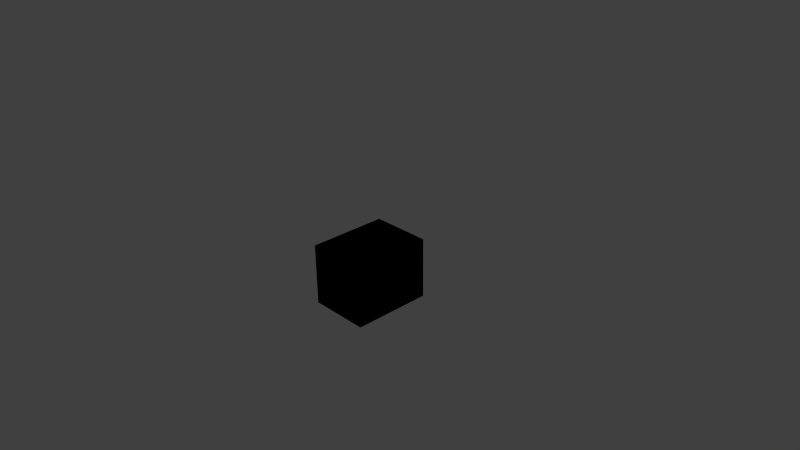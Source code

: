 # Source: space-door.blend  (saved by Blender 2.71.0; exported with 4.5.12 LTS)
import bpy
from mathutils import Matrix  # noqa: F401  (used for matrix-valued properties, if any)

bpy.ops.wm.read_factory_settings(use_empty=True)
scene = bpy.context.scene
scene.name = 'Scene'

# ---- collections
col_collection_1 = bpy.data.collections.new('Collection 1'); scene.collection.children.link(col_collection_1)

# ---- materials (node trees are filled in below, after node groups)
mat_space_door = bpy.data.materials.new('space-door')
mat_space_door.alpha_threshold = 0.0
mat_space_door.use_transparent_shadow = False
mat_space_door.roughness = 0.5
mat_space_door.specular_intensity = 0.0
mat_space_door.line_color = (0.0, 0.0, 0.0, 1.0)

# ---- material node trees

# ---- world
world_world = bpy.data.worlds.new('World'); scene.world = world_world
world_world.color = (0.05088, 0.05088, 0.05088)
world_world.use_sun_shadow = False
world_world.sun_shadow_jitter_overblur = 0.0
world_world.cycles.sampling_method = 'MANUAL'
world_world.cycles.sample_map_resolution = 256

# ---- cameras
cam_camera = bpy.data.cameras.new('Camera')
cam_camera.clip_end = 100.0
cam_camera.lens = 35.0
cam_camera.sensor_width = 32.0
cam_camera.sensor_height = 18.0
cam_camera.ortho_scale = 7.314
cam_camera.dof.focus_distance = 0.0
cam_camera.dof.aperture_fstop = 128.0

# ---- lights
light_lamp = bpy.data.lights.new('Lamp', 'POINT')
light_lamp.transmission_factor = 0.0
light_lamp.cutoff_distance = 30.0
light_lamp.energy = 100.0
light_lamp.shadow_buffer_clip_start = 1.001
light_lamp.shadow_soft_size = 0.1
light_lamp.shadow_maximum_resolution = 0.006
light_lamp.use_absolute_resolution = True
light_lamp.cycles.use_multiple_importance_sampling = False

# ---- meshes
me_space_door = bpy.data.meshes.new('space-door')
me_space_door.from_pydata([(0.1507, 0.2153, 0.01989), (0.1635, 0.2026, -0.01931), (0.1635, 0.2026, 0.01989), (0.1507, 0.2153, -0.01931), (0.154, 0.2026, -0.04218), (0.145, 0.2153, -0.03317), (0.1311, 0.2026, -0.05165), (0.1311, 0.2153, -0.03891), (-0.1335, 0.2026, -0.05165), (-0.1335, 0.2153, -0.03891), (0.1311, 0.2026, -0.02617), (-0.1335, 0.2026, -0.02617), (-0.1383, 0.2026, -0.02416), (-0.1473, 0.2153, -0.03317), (-0.1335, 0.1898, -0.03891), (0.1311, 0.1898, -0.03891), (-0.1335, 0.2026, -0.02617), (0.1311, 0.2026, -0.02617), (0.145, 0.1898, -0.03317), (0.136, 0.2026, -0.02416), (0.136, 0.2026, -0.02416), (0.138, 0.2026, -0.01931), (0.1507, 0.1898, -0.01931), (0.138, 0.2026, -0.01931), (0.138, 0.2026, 0.01989), (0.1507, 0.1898, 0.01989), (0.138, 0.2026, 0.01989), (-0.1531, 0.1898, 0.01989), (-0.1403, 0.2026, -0.01931), (-0.1531, 0.1898, -0.01931), (-0.1403, 0.2026, 0.01989), (-0.1383, 0.2026, -0.02416), (-0.1473, 0.1898, -0.03317), (-0.1658, 0.2026, -0.01931), (-0.1563, 0.2026, -0.04218), (-0.1531, 0.2153, -0.01931), (-0.1531, 0.2153, 0.01989), (-0.1658, 0.2026, 0.01989), (-0.1403, 0.2026, -0.01931), (-0.1403, 0.2026, 0.01989), (0.1507, -0.1779, 0.01989), (0.1635, -0.1906, -0.01931), (0.1635, -0.1906, 0.01989), (0.1507, -0.1779, -0.01931), (0.154, -0.1906, -0.04218), (0.145, -0.1779, -0.03317), (0.1311, -0.1906, -0.05165), (0.1311, -0.1779, -0.03891), (-0.1335, -0.1906, -0.05165), (-0.1335, -0.1779, -0.03891), (0.1311, -0.1906, -0.02617), (-0.1335, -0.1906, -0.02617), (-0.1383, -0.1906, -0.02416), (-0.1473, -0.1779, -0.03317), (-0.1335, -0.2033, -0.03891), (0.1311, -0.2033, -0.03891), (-0.1335, -0.1906, -0.02617), (0.1311, -0.1906, -0.02617), (0.145, -0.2033, -0.03317), (0.136, -0.1906, -0.02416), (0.136, -0.1906, -0.02416), (0.138, -0.1906, -0.01931), (0.1507, -0.2033, -0.01931), (0.138, -0.1906, -0.01931), (0.138, -0.1906, 0.01989), (0.1507, -0.2033, 0.01989), (0.138, -0.1906, 0.01989), (-0.1531, -0.2033, 0.01989), (-0.1403, -0.1906, -0.01931), (-0.1531, -0.2033, -0.01931), (-0.1403, -0.1906, 0.01989), (-0.1383, -0.1906, -0.02416), (-0.1473, -0.2033, -0.03317), (-0.1658, -0.1906, -0.01931), (-0.1563, -0.1906, -0.04218), (-0.1531, -0.1779, -0.01931), (-0.1531, -0.1779, 0.01989), (-0.1658, -0.1906, 0.01989), (-0.1403, -0.1906, -0.01931), (-0.1403, -0.1906, 0.01989), (-0.3317, -0.3003, 0.1034), (0.3394, -0.3002, 0.1034), (-0.2094, 0.3474, 0.1034), (0.2171, 0.3459, 0.1034), (-0.2094, -0.394, 0.1034), (0.2171, -0.394, 0.1034), (0.3394, 0.2675, 0.1034), (-0.3317, 0.2683, 0.1034), (-0.3317, -0.3002, 0.05175), (-0.2927, -0.281, 0.01275), (0.3004, -0.281, 0.01275), (0.3394, -0.3002, 0.05175), (-0.1979, 0.3084, 0.01275), (-0.2094, 0.3474, 0.05175), (0.2171, 0.3474, 0.05175), (0.2056, 0.3084, 0.01275), (-0.1961, -0.355, 0.01275), (-0.2094, -0.394, 0.05175), (0.2171, -0.394, 0.05175), (0.2038, -0.355, 0.01275), (-0.3317, 0.2683, 0.05175), (-0.2927, 0.2471, 0.01275), (0.3394, 0.2675, 0.05175), (0.3004, 0.2462, 0.01275)], [], [(2, 1, 0), (1, 3, 0), (1, 4, 3), (4, 5, 3), (4, 6, 5), (6, 7, 5), (6, 8, 7), (8, 9, 7), (7, 9, 10), (9, 11, 10), (11, 9, 12), (9, 13, 12), (9, 8, 13), (14, 8, 6), (15, 14, 6), (15, 6, 4), (16, 14, 15), (17, 16, 15), (18, 15, 4), (17, 15, 18), (5, 7, 19), (7, 10, 19), (20, 17, 18), (5, 19, 21), (3, 5, 21), (20, 18, 22), (23, 20, 22), (22, 18, 1), (18, 4, 1), (3, 21, 24), (0, 3, 24), (23, 22, 25), (26, 23, 25), (25, 22, 2), (22, 1, 2), (29, 28, 27), (28, 30, 27), (31, 28, 29), (32, 31, 29), (32, 29, 33), (34, 32, 33), (14, 32, 34), (8, 14, 34), (34, 33, 35), (13, 34, 35), (8, 34, 13), (35, 33, 36), (33, 37, 36), (33, 29, 37), (29, 27, 37), (13, 35, 38), (12, 13, 38), (38, 35, 39), (35, 36, 39), (14, 16, 32), (16, 31, 32), (42, 41, 40), (41, 43, 40), (41, 44, 43), (44, 45, 43), (44, 46, 45), (46, 47, 45), (46, 48, 47), (48, 49, 47), (47, 49, 50), (49, 51, 50), (51, 49, 52), (49, 53, 52), (49, 48, 53), (54, 48, 46), (55, 54, 46), (55, 46, 44), (56, 54, 55), (57, 56, 55), (58, 55, 44), (57, 55, 58), (45, 47, 59), (47, 50, 59), (60, 57, 58), (45, 59, 61), (43, 45, 61), (60, 58, 62), (63, 60, 62), (62, 58, 41), (58, 44, 41), (43, 61, 64), (40, 43, 64), (63, 62, 65), (66, 63, 65), (65, 62, 42), (62, 41, 42), (69, 68, 67), (68, 70, 67), (71, 68, 69), (72, 71, 69), (72, 69, 73), (74, 72, 73), (54, 72, 74), (48, 54, 74), (74, 73, 75), (53, 74, 75), (48, 74, 53), (75, 73, 76), (73, 77, 76), (73, 69, 77), (69, 67, 77), (53, 75, 78), (52, 53, 78), (78, 75, 79), (75, 76, 79), (54, 56, 72), (56, 71, 72), (81, 85, 98, 91), (83, 86, 102, 94), (84, 80, 88, 97), (87, 82, 93, 100), (89, 101, 92, 95, 103, 90, 99, 96), (85, 84, 97, 98), (82, 83, 94, 93), (86, 81, 91, 102), (100, 93, 92, 101), (93, 94, 95, 92), (102, 91, 90, 103), (98, 97, 96, 99), (91, 98, 99, 90), (89, 96, 97, 88), (101, 89, 88, 100), (103, 95, 94, 102), (80, 87, 100, 88)])
_uv = me_space_door.uv_layers.new(name='obj_base.UV')
_uv.uv.foreach_set('vector', [0.3561, 0.3311, 0.3554, 0.35, 0.3451, 0.3312, 0.3554, 0.35, 0.3476, 0.3519, 0.3451, 0.3312, 0.3554, 0.35, 0.3554, 0.3583, 0.3476, 0.3519, 0.3554, 0.3583, 0.3488, 0.3584, 0.3476, 0.3519, 0.3554, 0.3583, 0.3554, 0.3665, 0.3488, 0.3584, 0.3554, 0.3665, 0.348, 0.3648, 0.3488, 0.3584, 0.3554, 0.3665, 0.3552, 0.4785, 0.348, 0.3648, 0.3552, 0.4785, 0.3481, 0.4802, 0.348, 0.3648, 0.348, 0.3648, 0.3481, 0.4802, 0.3394, 0.3616, 0.3481, 0.4802, 0.3396, 0.4833, 0.3394, 0.3616, 0.3396, 0.4833, 0.3481, 0.4802, 0.3398, 0.4862, 0.3481, 0.4802, 0.3489, 0.4865, 0.3398, 0.4862, 0.3481, 0.4802, 0.3552, 0.4785, 0.3489, 0.4865, 0.3632, 0.4802, 0.3552, 0.4785, 0.3554, 0.3665, 0.3631, 0.3646, 0.3632, 0.4802, 0.3554, 0.3665, 0.3631, 0.3646, 0.3554, 0.3665, 0.3554, 0.3583, 0.372, 0.4839, 0.3632, 0.4802, 0.3631, 0.3646, 0.3717, 0.361, 0.372, 0.4839, 0.3631, 0.3646, 0.3619, 0.3581, 0.3631, 0.3646, 0.3554, 0.3583, 0.3717, 0.361, 0.3631, 0.3646, 0.3619, 0.3581, 0.3488, 0.3584, 0.348, 0.3648, 0.3396, 0.3587, 0.348, 0.3648, 0.3394, 0.3616, 0.3396, 0.3587, 0.371, 0.3582, 0.3717, 0.361, 0.3619, 0.3581, 0.3488, 0.3584, 0.3396, 0.3587, 0.3387, 0.3559, 0.3476, 0.3519, 0.3488, 0.3584, 0.3387, 0.3559, 0.371, 0.3582, 0.3619, 0.3581, 0.3626, 0.3517, 0.3714, 0.3553, 0.371, 0.3582, 0.3626, 0.3517, 0.3626, 0.3517, 0.3619, 0.3581, 0.3554, 0.35, 0.3619, 0.3581, 0.3554, 0.3583, 0.3554, 0.35, 0.3476, 0.3519, 0.3387, 0.3559, 0.3345, 0.3328, 0.3451, 0.3312, 0.3476, 0.3519, 0.3345, 0.3328, 0.3714, 0.3553, 0.3626, 0.3517, 0.3658, 0.3325, 0.3755, 0.3343, 0.3714, 0.3553, 0.3658, 0.3325, 0.3658, 0.3325, 0.3626, 0.3517, 0.3561, 0.3311, 0.3626, 0.3517, 0.3554, 0.35, 0.3561, 0.3311, 0.3627, 0.4932, 0.3716, 0.4897, 0.3657, 0.5126, 0.3716, 0.4897, 0.3754, 0.5108, 0.3657, 0.5126, 0.3712, 0.4868, 0.3716, 0.4897, 0.3627, 0.4932, 0.362, 0.4868, 0.3712, 0.4868, 0.3627, 0.4932, 0.362, 0.4868, 0.3627, 0.4932, 0.3554, 0.4949, 0.3554, 0.4866, 0.362, 0.4868, 0.3554, 0.4949, 0.3632, 0.4802, 0.362, 0.4868, 0.3554, 0.4866, 0.3552, 0.4785, 0.3632, 0.4802, 0.3554, 0.4866, 0.3554, 0.4866, 0.3554, 0.4949, 0.3477, 0.493, 0.3489, 0.4865, 0.3554, 0.4866, 0.3477, 0.493, 0.3552, 0.4785, 0.3554, 0.4866, 0.3489, 0.4865, 0.3477, 0.493, 0.3554, 0.4949, 0.3451, 0.5135, 0.3554, 0.4949, 0.3559, 0.5138, 0.3451, 0.5135, 0.3554, 0.4949, 0.3627, 0.4932, 0.3559, 0.5138, 0.3627, 0.4932, 0.3657, 0.5126, 0.3559, 0.5138, 0.3489, 0.4865, 0.3477, 0.493, 0.3389, 0.489, 0.3398, 0.4862, 0.3489, 0.4865, 0.3389, 0.489, 0.3389, 0.489, 0.3477, 0.493, 0.3345, 0.5119, 0.3477, 0.493, 0.3451, 0.5135, 0.3345, 0.5119, 0.3632, 0.4802, 0.372, 0.4839, 0.362, 0.4868, 0.372, 0.4839, 0.3712, 0.4868, 0.362, 0.4868, 0.3561, 0.5154, 0.3554, 0.5343, 0.3452, 0.5156, 0.3554, 0.5343, 0.3476, 0.5362, 0.3452, 0.5156, 0.3554, 0.5343, 0.3554, 0.5426, 0.3476, 0.5362, 0.3554, 0.5426, 0.3488, 0.5428, 0.3476, 0.5362, 0.3554, 0.5426, 0.3554, 0.5508, 0.3488, 0.5428, 0.3554, 0.5508, 0.348, 0.5491, 0.3488, 0.5428, 0.3554, 0.5508, 0.3552, 0.6628, 0.348, 0.5491, 0.3552, 0.6628, 0.3481, 0.6646, 0.348, 0.5491, 0.348, 0.5491, 0.3481, 0.6646, 0.3394, 0.5459, 0.3481, 0.6646, 0.3396, 0.6677, 0.3394, 0.5459, 0.3396, 0.6677, 0.3481, 0.6646, 0.3398, 0.6706, 0.3481, 0.6646, 0.3489, 0.6708, 0.3398, 0.6706, 0.3481, 0.6646, 0.3552, 0.6628, 0.3489, 0.6708, 0.3632, 0.6645, 0.3552, 0.6628, 0.3554, 0.5508, 0.3631, 0.5489, 0.3632, 0.6645, 0.3554, 0.5508, 0.3631, 0.5489, 0.3554, 0.5508, 0.3554, 0.5426, 0.372, 0.6682, 0.3632, 0.6645, 0.3631, 0.5489, 0.3717, 0.5453, 0.372, 0.6682, 0.3631, 0.5489, 0.3619, 0.5424, 0.3631, 0.5489, 0.3554, 0.5426, 0.3717, 0.5453, 0.3631, 0.5489, 0.3619, 0.5424, 0.3488, 0.5428, 0.348, 0.5491, 0.3396, 0.543, 0.348, 0.5491, 0.3394, 0.5459, 0.3396, 0.543, 0.371, 0.5425, 0.3717, 0.5453, 0.3619, 0.5424, 0.3488, 0.5428, 0.3396, 0.543, 0.3388, 0.5402, 0.3476, 0.5362, 0.3488, 0.5428, 0.3388, 0.5402, 0.371, 0.5425, 0.3619, 0.5424, 0.3626, 0.536, 0.3714, 0.5396, 0.371, 0.5425, 0.3626, 0.536, 0.3626, 0.536, 0.3619, 0.5424, 0.3554, 0.5343, 0.3619, 0.5424, 0.3554, 0.5426, 0.3554, 0.5343, 0.3476, 0.5362, 0.3388, 0.5402, 0.3345, 0.5171, 0.3452, 0.5156, 0.3476, 0.5362, 0.3345, 0.5171, 0.3714, 0.5396, 0.3626, 0.536, 0.3658, 0.5168, 0.3755, 0.5187, 0.3714, 0.5396, 0.3658, 0.5168, 0.3658, 0.5168, 0.3626, 0.536, 0.3561, 0.5154, 0.3626, 0.536, 0.3554, 0.5343, 0.3561, 0.5154, 0.3627, 0.6776, 0.3716, 0.674, 0.3657, 0.6969, 0.3716, 0.674, 0.3754, 0.6951, 0.3657, 0.6969, 0.3712, 0.6711, 0.3716, 0.674, 0.3627, 0.6776, 0.362, 0.6711, 0.3712, 0.6711, 0.3627, 0.6776, 0.362, 0.6711, 0.3627, 0.6776, 0.3554, 0.6793, 0.3554, 0.671, 0.362, 0.6711, 0.3554, 0.6793, 0.3632, 0.6645, 0.362, 0.6711, 0.3554, 0.671, 0.3552, 0.6628, 0.3632, 0.6645, 0.3554, 0.671, 0.3554, 0.671, 0.3554, 0.6793, 0.3477, 0.6773, 0.3489, 0.6708, 0.3554, 0.671, 0.3477, 0.6773, 0.3552, 0.6628, 0.3554, 0.671, 0.3489, 0.6708, 0.3477, 0.6773, 0.3554, 0.6793, 0.3451, 0.6979, 0.3554, 0.6793, 0.3559, 0.6981, 0.3451, 0.6979, 0.3554, 0.6793, 0.3627, 0.6776, 0.3559, 0.6981, 0.3627, 0.6776, 0.3657, 0.6969, 0.3559, 0.6981, 0.3489, 0.6708, 0.3477, 0.6773, 0.3389, 0.6733, 0.3398, 0.6706, 0.3489, 0.6708, 0.3389, 0.6733, 0.3389, 0.6733, 0.3477, 0.6773, 0.3345, 0.6962, 0.3477, 0.6773, 0.3451, 0.6979, 0.3345, 0.6962, 0.3632, 0.6645, 0.372, 0.6682, 0.362, 0.6711, 0.372, 0.6682, 0.3712, 0.6711, 0.362, 0.6711, 0.1882, 0.751, 0.1611, 0.6913, 0.1806, 0.6845, 0.2072, 0.7383, 0.4342, 0.9662, 0.3662, 0.9333, 0.381, 0.9125, 0.4465, 0.9399, 0.1244, 0.5249, 0.1244, 0.459, 0.147, 0.4628, 0.1458, 0.5225, 0.2116, 0.2192, 0.2598, 0.1632, 0.2785, 0.1831, 0.2334, 0.2319, 0.5868, 0.3689, 0.8288, 0.3689, 0.8569, 0.4123, 0.8569, 0.5972, 0.8284, 0.6406, 0.5868, 0.6406, 0.5529, 0.5964, 0.5529, 0.4131, 0.1611, 0.6913, 0.1244, 0.5249, 0.1458, 0.5225, 0.1806, 0.6845, 0.2598, 0.1632, 0.4375, 0.03174, 0.4534, 0.05327, 0.2785, 0.1831, 0.3662, 0.9333, 0.1882, 0.751, 0.2072, 0.7383, 0.381, 0.9125, 0.2334, 0.2319, 0.2785, 0.1831, 0.2966, 0.2039, 0.2577, 0.2466, 0.2785, 0.1831, 0.4534, 0.05327, 0.4663, 0.08151, 0.2966, 0.2039, 0.381, 0.9125, 0.2072, 0.7383, 0.2271, 0.7236, 0.3967, 0.8892, 0.1806, 0.6845, 0.1458, 0.5225, 0.1681, 0.5205, 0.2027, 0.6769, 0.2072, 0.7383, 0.1806, 0.6845, 0.2027, 0.6769, 0.2271, 0.7236, 0.1711, 0.468, 0.1681, 0.5205, 0.1458, 0.5225, 0.147, 0.4628, 0.2577, 0.2466, 0.1711, 0.468, 0.147, 0.4628, 0.2334, 0.2319, 0.3967, 0.8892, 0.4515, 0.911, 0.4465, 0.9399, 0.381, 0.9125, 0.1244, 0.459, 0.2116, 0.2192, 0.2334, 0.2319, 0.147, 0.4628])
me_space_door.materials.append(mat_space_door)
me_space_door.use_remesh_preserve_volume = False
me_space_door.use_remesh_preserve_attributes = False
me_space_door.use_mirror_vertex_groups = False
me_space_door.update()
me_cube_003 = bpy.data.meshes.new('Cube.003')
me_cube_003.from_pydata([(-0.42, -0.6338, -0.42), (-0.42, 0.4629, -0.42), (0.42, 0.4629, -0.42), (0.42, -0.6338, -0.42), (-0.42, -0.6338, 0.42), (-0.42, 0.4629, 0.42), (0.42, 0.4629, 0.42), (0.42, -0.6338, 0.42)], [], [(4, 5, 1, 0), (5, 6, 2, 1), (6, 7, 3, 2), (7, 4, 0, 3), (0, 1, 2, 3), (7, 6, 5, 4)])
me_cube_003.use_remesh_preserve_volume = False
me_cube_003.use_remesh_preserve_attributes = False
me_cube_003.use_mirror_vertex_groups = False
me_cube_003.update()
me_cube_002 = bpy.data.meshes.new('Cube.002')
me_cube_002.from_pydata([(-0.42, -0.6338, -0.42), (-0.42, 0.4629, -0.42), (0.42, 0.4629, -0.42), (0.42, -0.6338, -0.42), (-0.42, -0.6338, 0.42), (-0.42, 0.4629, 0.42), (0.42, 0.4629, 0.42), (0.42, -0.6338, 0.42)], [], [(4, 5, 1, 0), (5, 6, 2, 1), (6, 7, 3, 2), (7, 4, 0, 3), (0, 1, 2, 3), (7, 6, 5, 4)])
me_cube_002.use_remesh_preserve_volume = False
me_cube_002.use_remesh_preserve_attributes = False
me_cube_002.use_mirror_vertex_groups = False
me_cube_002.update()

# ---- objects
ob_lamp = bpy.data.objects.new('Lamp', light_lamp)
ob_camera = bpy.data.objects.new('Camera', cam_camera)
ob_space_door = bpy.data.objects.new('space-door', me_space_door)
ob_airlock = bpy.data.objects.new('airlock', me_cube_003)
ob_stairs = bpy.data.objects.new('stairs', me_cube_002)

# ---- transforms, parenting, visibility, modifiers, constraints
ob_lamp.location = (4.076, 1.005, -1.312)
ob_lamp.rotation_euler = (0.6503, 0.05522, 1.866)
ob_lamp.lock_rotations_4d = False
ob_lamp.empty_display_type = 'ARROWS'
ob_lamp.color = (0.0, 0.0, 0.0, 0.0)
ob_lamp.lineart.crease_threshold = 0.0
ob_camera.location = (7.481, -6.508, 5.344)
ob_camera.rotation_euler = (1.109, 0.01082, 0.8149)
ob_camera.lock_rotations_4d = False
ob_camera.empty_display_type = 'ARROWS'
ob_camera.color = (0.0, 0.0, 0.0, 0.0)
ob_camera.display_type = 'WIRE'
ob_camera.lineart.crease_threshold = 0.0
ob_space_door.location = (0.0, 0.0, 0.0)
ob_space_door.lineart.crease_threshold = 0.0
ob_airlock.parent = ob_space_door
ob_airlock.matrix_parent_inverse = Matrix(((1.0, 0.0, 0.0, 0.003846), (0.0, 1.0, 0.0, -0.4719), (0.0, 0.0, 1.0, 1.795), (0.0, 0.0, 0.0, 1.0)))
ob_airlock.location = (0.0, 0.485, -2.017)
ob_airlock.display_type = 'WIRE'
ob_airlock.lineart.crease_threshold = 0.0
ob_stairs.parent = ob_space_door
ob_stairs.matrix_parent_inverse = Matrix(((1.0, 0.0, 0.0, 0.003846), (0.0, 1.0, 0.0, -0.4719), (0.0, 0.0, 1.0, 1.795), (0.0, 0.0, 0.0, 1.0)))
ob_stairs.location = (0.0, 0.485, -2.017)
ob_stairs.display_type = 'WIRE'
ob_stairs.lineart.crease_threshold = 0.0

# ---- collection membership
col_collection_1.objects.link(ob_lamp)
col_collection_1.objects.link(ob_camera)
col_collection_1.objects.link(ob_space_door)
col_collection_1.objects.link(ob_airlock)
col_collection_1.objects.link(ob_stairs)

# ---- scene / render settings (as saved in the file)
scene.camera = ob_camera
scene.frame_start = 1; scene.frame_end = 250; scene.frame_set(1)
scene.render.engine = 'BLENDER_EEVEE_NEXT'
scene.render.resolution_percentage = 50
scene.render.dither_intensity = 0.0
scene.cycles.use_denoising = False
scene.cycles.samples = 10
scene.cycles.sampling_pattern = 'TABULATED_SOBOL'
scene.cycles.light_sampling_threshold = 0.0
scene.cycles.use_adaptive_sampling = False
scene.cycles.use_light_tree = False
scene.cycles.blur_glossy = 0.0
scene.cycles.volume_bounces = 1
scene.cycles.pixel_filter_type = 'GAUSSIAN'
scene.cycles.sample_clamp_indirect = 0.0
scene.view_settings.view_transform = 'Standard'
bpy.context.view_layer.update()
